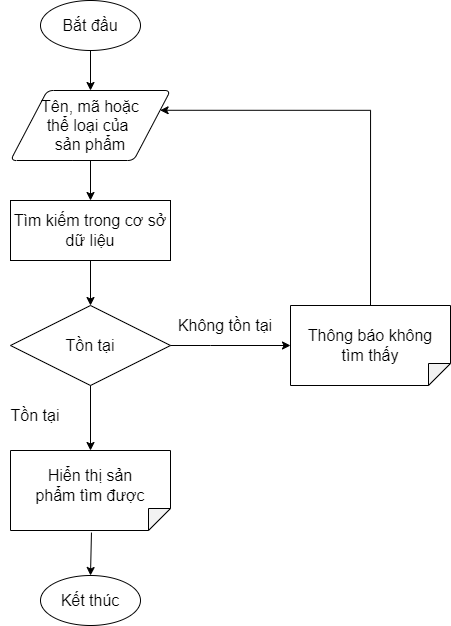

The diagram above was exported from draw.io. Its source (the exported page's mxGraphModel, read from the mxfile embedded in the PNG):
<mxGraphModel dx="171" dy="651" grid="1" gridSize="10" guides="1" tooltips="1" connect="1" arrows="1" fold="1" page="1" pageScale="1" pageWidth="850" pageHeight="1100" math="0" shadow="0">
  <root>
    <mxCell id="0" />
    <mxCell id="1" parent="0" />
    <mxCell id="X1SWdd2A9QsXQOevf5-2-30" value="" style="strokeWidth=1;html=1;shape=mxgraph.flowchart.start_1;whiteSpace=wrap;fontStyle=0;fontSize=16;" parent="1" vertex="1">
      <mxGeometry x="1120" y="90" width="100" height="50" as="geometry" />
    </mxCell>
    <mxCell id="X1SWdd2A9QsXQOevf5-2-31" value="&lt;span style=&quot;font-size: 16px;&quot;&gt;&lt;font style=&quot;font-size: 16px;&quot;&gt;Bắt đầu&lt;/font&gt;&lt;/span&gt;" style="text;html=1;strokeColor=none;fillColor=none;align=center;verticalAlign=middle;whiteSpace=wrap;rounded=0;strokeWidth=1;fontStyle=0;fontSize=16;" parent="1" vertex="1">
      <mxGeometry x="1140" y="100" width="60" height="30" as="geometry" />
    </mxCell>
    <mxCell id="X1SWdd2A9QsXQOevf5-2-32" value="" style="endArrow=classic;html=1;rounded=0;fontSize=16;exitX=0.5;exitY=1;exitDx=0;exitDy=0;exitPerimeter=0;fontStyle=0;strokeWidth=1;" parent="1" source="X1SWdd2A9QsXQOevf5-2-30" edge="1">
      <mxGeometry width="50" height="50" relative="1" as="geometry">
        <mxPoint x="1210" y="390" as="sourcePoint" />
        <mxPoint x="1170" y="180" as="targetPoint" />
      </mxGeometry>
    </mxCell>
    <mxCell id="X1SWdd2A9QsXQOevf5-2-33" value="" style="shape=parallelogram;html=1;strokeWidth=1;perimeter=parallelogramPerimeter;whiteSpace=wrap;rounded=1;arcSize=12;size=0.23;fontSize=16;fontStyle=0" parent="1" vertex="1">
      <mxGeometry x="1090" y="180" width="160" height="70" as="geometry" />
    </mxCell>
    <mxCell id="X1SWdd2A9QsXQOevf5-2-34" value="Tên, mã&amp;nbsp;&lt;font style=&quot;font-size: 16px&quot;&gt;&lt;span lang=&quot;VI&quot; style=&quot;line-height: 107%&quot;&gt;hoặc thể loại&lt;/span&gt;&lt;span style=&quot;line-height: 107%&quot;&gt; của&lt;/span&gt;&lt;/font&gt;&lt;span style=&quot;font-size: 13pt ; line-height: 107%&quot;&gt;&amp;nbsp;&lt;/span&gt;&lt;br&gt;sản phẩm" style="text;html=1;strokeColor=none;fillColor=none;align=center;verticalAlign=middle;whiteSpace=wrap;rounded=0;fontSize=16;fontStyle=0;strokeWidth=1;" parent="1" vertex="1">
      <mxGeometry x="1120" y="200" width="100" height="30" as="geometry" />
    </mxCell>
    <mxCell id="X1SWdd2A9QsXQOevf5-2-35" value="" style="endArrow=classic;html=1;rounded=0;fontSize=16;strokeWidth=1;entryX=0.5;entryY=0;entryDx=0;entryDy=0;" parent="1" target="2IQOf7AjO70bTLlygUIW-8" edge="1">
      <mxGeometry width="50" height="50" relative="1" as="geometry">
        <mxPoint x="1170" y="250" as="sourcePoint" />
        <mxPoint x="1170" y="300" as="targetPoint" />
      </mxGeometry>
    </mxCell>
    <mxCell id="X1SWdd2A9QsXQOevf5-2-36" value="Tồn tại" style="rhombus;whiteSpace=wrap;html=1;fontSize=16;strokeWidth=1;" parent="1" vertex="1">
      <mxGeometry x="1090" y="395" width="160" height="80" as="geometry" />
    </mxCell>
    <mxCell id="X1SWdd2A9QsXQOevf5-2-37" value="Tồn tại" style="text;html=1;strokeColor=none;fillColor=none;align=center;verticalAlign=middle;whiteSpace=wrap;rounded=0;strokeWidth=1;fontStyle=0;fontSize=16;" parent="1" vertex="1">
      <mxGeometry x="1080" y="490" width="70" height="30" as="geometry" />
    </mxCell>
    <mxCell id="X1SWdd2A9QsXQOevf5-2-38" value="" style="endArrow=classic;html=1;rounded=0;fontSize=16;strokeWidth=1;exitX=0.5;exitY=1;exitDx=0;exitDy=0;" parent="1" source="X1SWdd2A9QsXQOevf5-2-36" target="X1SWdd2A9QsXQOevf5-2-39" edge="1">
      <mxGeometry width="50" height="50" relative="1" as="geometry">
        <mxPoint x="1185" y="610" as="sourcePoint" />
        <mxPoint x="1170" y="440" as="targetPoint" />
      </mxGeometry>
    </mxCell>
    <mxCell id="X1SWdd2A9QsXQOevf5-2-39" value="" style="shape=note;whiteSpace=wrap;html=1;backgroundOutline=1;darkOpacity=0.05;fontSize=16;strokeWidth=1;rotation=90;size=22;" parent="1" vertex="1">
      <mxGeometry x="1130" y="500" width="80" height="160" as="geometry" />
    </mxCell>
    <mxCell id="X1SWdd2A9QsXQOevf5-2-40" value="Hiển thị sản phẩm tìm được" style="text;html=1;strokeColor=none;fillColor=none;align=center;verticalAlign=middle;whiteSpace=wrap;rounded=0;fontSize=16;fontStyle=0;strokeWidth=1;" parent="1" vertex="1">
      <mxGeometry x="1105" y="560" width="130" height="30" as="geometry" />
    </mxCell>
    <mxCell id="X1SWdd2A9QsXQOevf5-2-41" value="Không tồn tại" style="text;html=1;strokeColor=none;fillColor=none;align=center;verticalAlign=middle;whiteSpace=wrap;rounded=0;fontSize=16;" parent="1" vertex="1">
      <mxGeometry x="1250" y="400" width="110" height="30" as="geometry" />
    </mxCell>
    <mxCell id="X1SWdd2A9QsXQOevf5-2-42" value="" style="endArrow=classic;html=1;rounded=0;fontSize=16;strokeWidth=1;exitX=1.026;exitY=0.494;exitDx=0;exitDy=0;exitPerimeter=0;entryX=0.5;entryY=0;entryDx=0;entryDy=0;entryPerimeter=0;" parent="1" source="X1SWdd2A9QsXQOevf5-2-39" target="X1SWdd2A9QsXQOevf5-2-43" edge="1">
      <mxGeometry width="50" height="50" relative="1" as="geometry">
        <mxPoint x="1210" y="270" as="sourcePoint" />
        <mxPoint x="1172" y="560" as="targetPoint" />
      </mxGeometry>
    </mxCell>
    <mxCell id="X1SWdd2A9QsXQOevf5-2-43" value="&lt;span&gt;Kết thúc&lt;/span&gt;" style="strokeWidth=1;html=1;shape=mxgraph.flowchart.start_1;whiteSpace=wrap;fontStyle=0;fontSize=16;" parent="1" vertex="1">
      <mxGeometry x="1120" y="665" width="100" height="50" as="geometry" />
    </mxCell>
    <mxCell id="X1SWdd2A9QsXQOevf5-2-45" value="" style="shape=note;whiteSpace=wrap;html=1;backgroundOutline=1;darkOpacity=0.05;fontSize=16;strokeWidth=1;rotation=90;size=22;" parent="1" vertex="1">
      <mxGeometry x="1410" y="355" width="80" height="160" as="geometry" />
    </mxCell>
    <mxCell id="X1SWdd2A9QsXQOevf5-2-46" value="Thông báo không tìm thấy" style="text;html=1;strokeColor=none;fillColor=none;align=center;verticalAlign=middle;whiteSpace=wrap;rounded=0;fontSize=16;fontStyle=0;strokeWidth=1;" parent="1" vertex="1">
      <mxGeometry x="1385" y="420" width="130" height="30" as="geometry" />
    </mxCell>
    <mxCell id="X1SWdd2A9QsXQOevf5-2-47" value="" style="edgeStyle=segmentEdgeStyle;endArrow=classic;html=1;rounded=0;exitX=0;exitY=0.5;exitDx=0;exitDy=0;exitPerimeter=0;entryX=1;entryY=0.25;entryDx=0;entryDy=0;" parent="1" source="X1SWdd2A9QsXQOevf5-2-45" target="X1SWdd2A9QsXQOevf5-2-33" edge="1">
      <mxGeometry width="50" height="50" relative="1" as="geometry">
        <mxPoint x="1390" y="490" as="sourcePoint" />
        <mxPoint x="1440" y="440" as="targetPoint" />
        <Array as="points">
          <mxPoint x="1450" y="200" />
        </Array>
      </mxGeometry>
    </mxCell>
    <mxCell id="X1SWdd2A9QsXQOevf5-2-48" value="" style="edgeStyle=segmentEdgeStyle;endArrow=classic;html=1;rounded=0;exitX=1;exitY=0.5;exitDx=0;exitDy=0;entryX=0.5;entryY=1;entryDx=0;entryDy=0;entryPerimeter=0;" parent="1" source="X1SWdd2A9QsXQOevf5-2-36" target="X1SWdd2A9QsXQOevf5-2-45" edge="1">
      <mxGeometry width="50" height="50" relative="1" as="geometry">
        <mxPoint x="990" y="430" as="sourcePoint" />
        <mxPoint x="1330" y="450" as="targetPoint" />
        <Array as="points">
          <mxPoint x="1290" y="435" />
          <mxPoint x="1290" y="435" />
        </Array>
      </mxGeometry>
    </mxCell>
    <mxCell id="2IQOf7AjO70bTLlygUIW-8" value="Tìm kiếm trong cơ sở dữ liệu" style="rounded=0;whiteSpace=wrap;html=1;fontSize=16;" parent="1" vertex="1">
      <mxGeometry x="1090" y="290" width="160" height="60" as="geometry" />
    </mxCell>
    <mxCell id="2IQOf7AjO70bTLlygUIW-10" value="" style="endArrow=classic;html=1;rounded=0;fontSize=16;exitX=0.5;exitY=1;exitDx=0;exitDy=0;entryX=0.5;entryY=0;entryDx=0;entryDy=0;" parent="1" source="2IQOf7AjO70bTLlygUIW-8" target="X1SWdd2A9QsXQOevf5-2-36" edge="1">
      <mxGeometry width="50" height="50" relative="1" as="geometry">
        <mxPoint x="1240" y="440" as="sourcePoint" />
        <mxPoint x="1290" y="390" as="targetPoint" />
      </mxGeometry>
    </mxCell>
  </root>
</mxGraphModel>